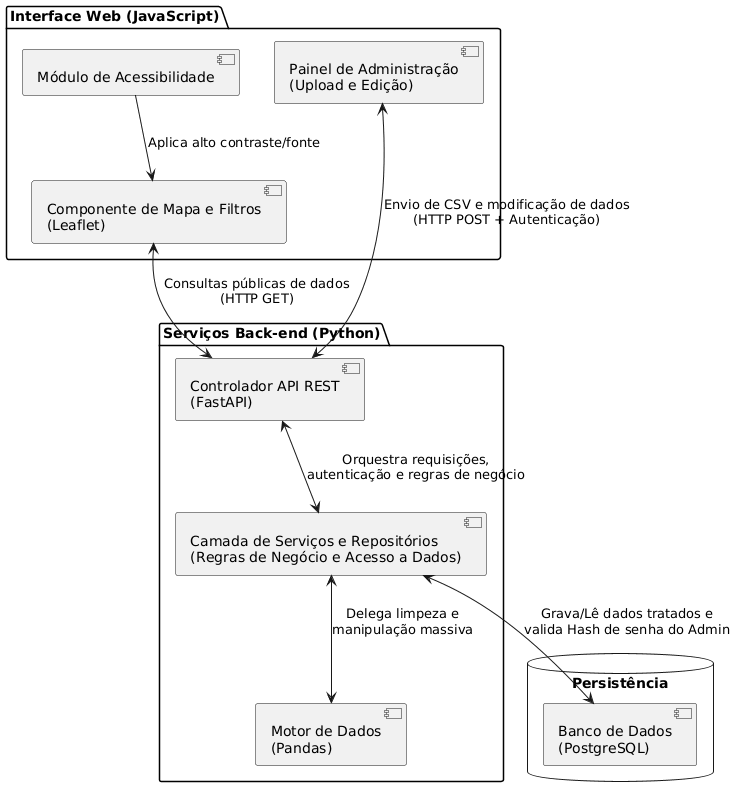

The diagram above was rendered by PlantUML. Its source (embedded in the PNG):
@startuml
skinparam componentStyle uml2
skinparam shadowing false
skinparam monochrome false

package "Interface Web (JavaScript)" {
  [Módulo de Acessibilidade] as Acessibilidade
  [Painel de Administração\n(Upload e Edição)] as PainelAdmin
  [Componente de Mapa e Filtros\n(Leaflet)] as Mapa
}

package "Serviços Back-end (Python)" {
  [Controlador API REST\n(FastAPI)] as API
  [Camada de Serviços e Repositórios\n(Regras de Negócio e Acesso a Dados)] as ServicosRepo
  [Motor de Dados\n(Pandas)] as Pandas
}

database "Persistência" {
  [Banco de Dados\n(PostgreSQL)] as DB
}

Acessibilidade --> Mapa : Aplica alto contraste/fonte
Mapa <--> API : Consultas públicas de dados\n(HTTP GET)
PainelAdmin <--> API : Envio de CSV e modificação de dados\n(HTTP POST + Autenticação)

API <--> ServicosRepo : Orquestra requisições,\nautenticação e regras de negócio
ServicosRepo <--> Pandas : Delega limpeza e\nmanipulação massiva
ServicosRepo <--> DB : Grava/Lê dados tratados e\nvalida Hash de senha do Admin
@enduml